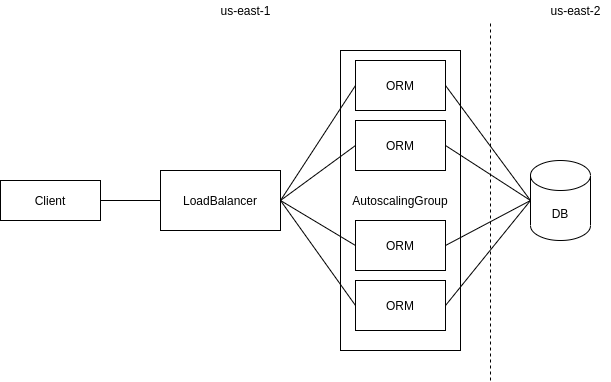

The diagram above was exported from draw.io. Its source (the exported page's mxGraphModel, read from the mxfile embedded in the PNG):
<mxGraphModel dx="1350" dy="774" grid="1" gridSize="10" guides="1" tooltips="1" connect="1" arrows="1" fold="1" page="1" pageScale="1" pageWidth="850" pageHeight="1100" math="0" shadow="0">
  <root>
    <mxCell id="0" />
    <mxCell id="1" parent="0" />
    <mxCell id="0mQXzltmrDungerRtXay-1" value="Client" style="rounded=0;whiteSpace=wrap;html=1;" vertex="1" parent="1">
      <mxGeometry x="80" y="310" width="100" height="40" as="geometry" />
    </mxCell>
    <mxCell id="0mQXzltmrDungerRtXay-2" value="" style="endArrow=none;html=1;exitX=1;exitY=0.5;exitDx=0;exitDy=0;" edge="1" parent="1" source="0mQXzltmrDungerRtXay-1">
      <mxGeometry width="50" height="50" relative="1" as="geometry">
        <mxPoint x="400" y="420" as="sourcePoint" />
        <mxPoint x="240" y="330" as="targetPoint" />
      </mxGeometry>
    </mxCell>
    <mxCell id="0mQXzltmrDungerRtXay-3" value="LoadBalancer" style="rounded=0;whiteSpace=wrap;html=1;" vertex="1" parent="1">
      <mxGeometry x="240" y="300" width="120" height="60" as="geometry" />
    </mxCell>
    <mxCell id="0mQXzltmrDungerRtXay-4" value="AutoscalingGroup" style="rounded=0;whiteSpace=wrap;html=1;" vertex="1" parent="1">
      <mxGeometry x="420" y="180" width="120" height="300" as="geometry" />
    </mxCell>
    <mxCell id="0mQXzltmrDungerRtXay-6" value="ORM" style="rounded=0;whiteSpace=wrap;html=1;" vertex="1" parent="1">
      <mxGeometry x="435" y="190" width="90" height="50" as="geometry" />
    </mxCell>
    <mxCell id="0mQXzltmrDungerRtXay-7" value="ORM" style="rounded=0;whiteSpace=wrap;html=1;" vertex="1" parent="1">
      <mxGeometry x="435" y="250" width="90" height="50" as="geometry" />
    </mxCell>
    <mxCell id="0mQXzltmrDungerRtXay-8" value="ORM" style="rounded=0;whiteSpace=wrap;html=1;" vertex="1" parent="1">
      <mxGeometry x="435" y="350" width="90" height="50" as="geometry" />
    </mxCell>
    <mxCell id="0mQXzltmrDungerRtXay-9" value="ORM" style="rounded=0;whiteSpace=wrap;html=1;" vertex="1" parent="1">
      <mxGeometry x="435" y="410" width="90" height="50" as="geometry" />
    </mxCell>
    <mxCell id="0mQXzltmrDungerRtXay-10" value="" style="endArrow=none;html=1;entryX=0;entryY=0.5;entryDx=0;entryDy=0;exitX=1;exitY=0.5;exitDx=0;exitDy=0;" edge="1" parent="1" source="0mQXzltmrDungerRtXay-3" target="0mQXzltmrDungerRtXay-6">
      <mxGeometry width="50" height="50" relative="1" as="geometry">
        <mxPoint x="400" y="420" as="sourcePoint" />
        <mxPoint x="450" y="370" as="targetPoint" />
      </mxGeometry>
    </mxCell>
    <mxCell id="0mQXzltmrDungerRtXay-11" value="" style="endArrow=none;html=1;entryX=0;entryY=0.5;entryDx=0;entryDy=0;exitX=1;exitY=0.5;exitDx=0;exitDy=0;" edge="1" parent="1" source="0mQXzltmrDungerRtXay-3" target="0mQXzltmrDungerRtXay-7">
      <mxGeometry width="50" height="50" relative="1" as="geometry">
        <mxPoint x="360" y="320" as="sourcePoint" />
        <mxPoint x="450" y="370" as="targetPoint" />
      </mxGeometry>
    </mxCell>
    <mxCell id="0mQXzltmrDungerRtXay-12" value="" style="endArrow=none;html=1;entryX=0;entryY=0.5;entryDx=0;entryDy=0;exitX=1;exitY=0.5;exitDx=0;exitDy=0;" edge="1" parent="1" source="0mQXzltmrDungerRtXay-3" target="0mQXzltmrDungerRtXay-8">
      <mxGeometry width="50" height="50" relative="1" as="geometry">
        <mxPoint x="400" y="420" as="sourcePoint" />
        <mxPoint x="450" y="370" as="targetPoint" />
      </mxGeometry>
    </mxCell>
    <mxCell id="0mQXzltmrDungerRtXay-13" value="" style="endArrow=none;html=1;entryX=0;entryY=0.5;entryDx=0;entryDy=0;exitX=1;exitY=0.5;exitDx=0;exitDy=0;" edge="1" parent="1" source="0mQXzltmrDungerRtXay-3" target="0mQXzltmrDungerRtXay-9">
      <mxGeometry width="50" height="50" relative="1" as="geometry">
        <mxPoint x="400" y="420" as="sourcePoint" />
        <mxPoint x="450" y="370" as="targetPoint" />
      </mxGeometry>
    </mxCell>
    <mxCell id="0mQXzltmrDungerRtXay-14" value="" style="endArrow=none;dashed=1;html=1;" edge="1" parent="1">
      <mxGeometry width="50" height="50" relative="1" as="geometry">
        <mxPoint x="570" y="510" as="sourcePoint" />
        <mxPoint x="570" y="150" as="targetPoint" />
      </mxGeometry>
    </mxCell>
    <mxCell id="0mQXzltmrDungerRtXay-15" value="DB" style="shape=cylinder3;whiteSpace=wrap;html=1;boundedLbl=1;backgroundOutline=1;size=15;" vertex="1" parent="1">
      <mxGeometry x="610" y="290" width="60" height="80" as="geometry" />
    </mxCell>
    <mxCell id="0mQXzltmrDungerRtXay-16" value="" style="endArrow=none;html=1;entryX=1;entryY=0.5;entryDx=0;entryDy=0;exitX=0;exitY=0.5;exitDx=0;exitDy=0;exitPerimeter=0;" edge="1" parent="1" source="0mQXzltmrDungerRtXay-15" target="0mQXzltmrDungerRtXay-6">
      <mxGeometry width="50" height="50" relative="1" as="geometry">
        <mxPoint x="400" y="360" as="sourcePoint" />
        <mxPoint x="450" y="310" as="targetPoint" />
      </mxGeometry>
    </mxCell>
    <mxCell id="0mQXzltmrDungerRtXay-17" value="" style="endArrow=none;html=1;entryX=1;entryY=0.5;entryDx=0;entryDy=0;exitX=0;exitY=0.5;exitDx=0;exitDy=0;exitPerimeter=0;" edge="1" parent="1" source="0mQXzltmrDungerRtXay-15" target="0mQXzltmrDungerRtXay-7">
      <mxGeometry width="50" height="50" relative="1" as="geometry">
        <mxPoint x="640" y="330" as="sourcePoint" />
        <mxPoint x="535" y="225" as="targetPoint" />
      </mxGeometry>
    </mxCell>
    <mxCell id="0mQXzltmrDungerRtXay-18" value="" style="endArrow=none;html=1;entryX=1;entryY=0.5;entryDx=0;entryDy=0;exitX=0;exitY=0.5;exitDx=0;exitDy=0;exitPerimeter=0;" edge="1" parent="1" source="0mQXzltmrDungerRtXay-15" target="0mQXzltmrDungerRtXay-8">
      <mxGeometry width="50" height="50" relative="1" as="geometry">
        <mxPoint x="650" y="340" as="sourcePoint" />
        <mxPoint x="535" y="285" as="targetPoint" />
      </mxGeometry>
    </mxCell>
    <mxCell id="0mQXzltmrDungerRtXay-19" value="" style="endArrow=none;html=1;entryX=1;entryY=0.5;entryDx=0;entryDy=0;exitX=0;exitY=0.5;exitDx=0;exitDy=0;exitPerimeter=0;" edge="1" parent="1" source="0mQXzltmrDungerRtXay-15" target="0mQXzltmrDungerRtXay-9">
      <mxGeometry width="50" height="50" relative="1" as="geometry">
        <mxPoint x="650" y="340" as="sourcePoint" />
        <mxPoint x="535" y="385" as="targetPoint" />
      </mxGeometry>
    </mxCell>
    <mxCell id="0mQXzltmrDungerRtXay-20" value="us-east-1" style="text;html=1;align=center;verticalAlign=middle;resizable=0;points=[];autosize=1;" vertex="1" parent="1">
      <mxGeometry x="290" y="130" width="70" height="20" as="geometry" />
    </mxCell>
    <mxCell id="0mQXzltmrDungerRtXay-21" value="us-east-2" style="text;html=1;align=center;verticalAlign=middle;resizable=0;points=[];autosize=1;" vertex="1" parent="1">
      <mxGeometry x="620" y="130" width="70" height="20" as="geometry" />
    </mxCell>
  </root>
</mxGraphModel>